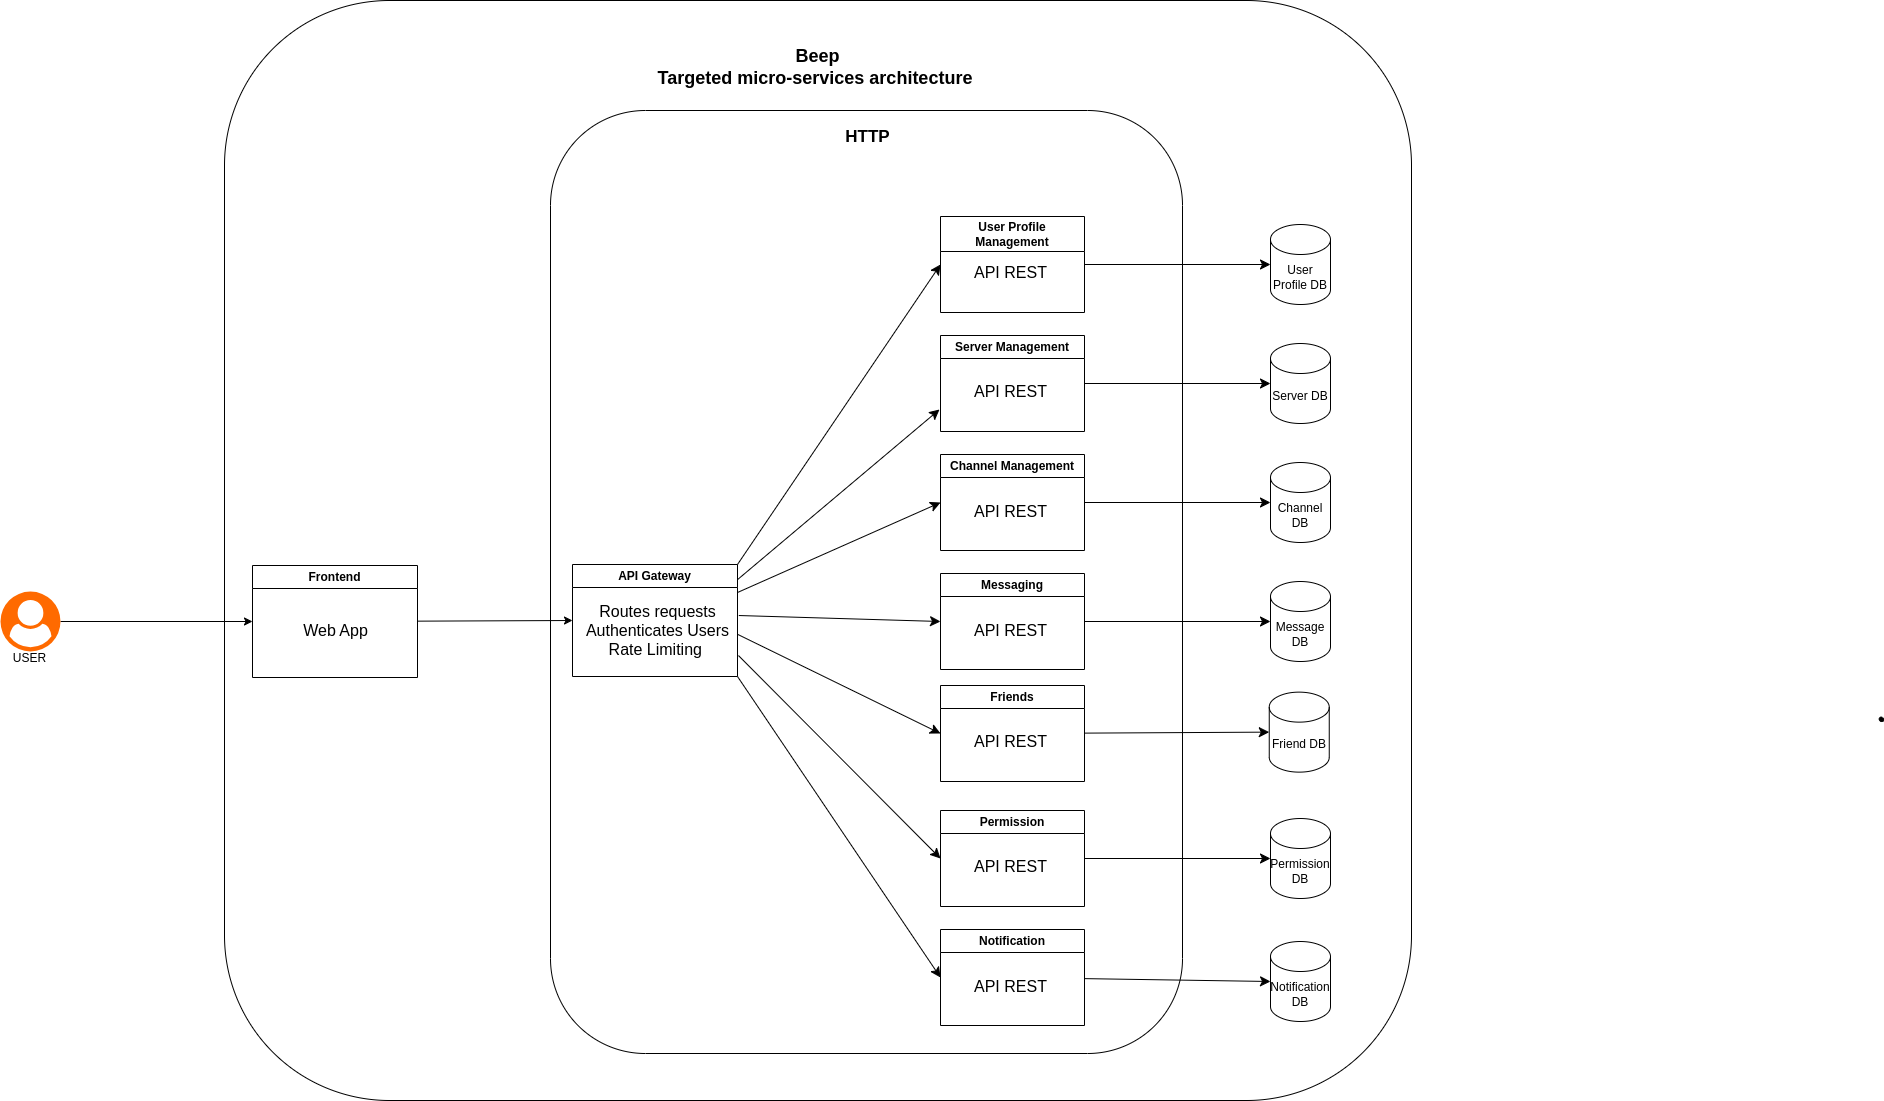

The diagram above was exported from draw.io. Its source (the exported page's mxGraphModel, read from the mxfile embedded in the PNG):
<mxGraphModel dx="1480" dy="1730" grid="0" gridSize="10" guides="1" tooltips="1" connect="1" arrows="1" fold="1" page="0" pageScale="1" pageWidth="827" pageHeight="1169" math="0" shadow="0">
  <root>
    <mxCell id="0" />
    <mxCell id="1" parent="0" />
    <mxCell id="TSNZ0B2GeKspU6hrT74b-27" value="" style="group" connectable="0" vertex="1" parent="1">
      <mxGeometry x="336" y="-430" width="1187" height="1100" as="geometry" />
    </mxCell>
    <mxCell id="TSNZ0B2GeKspU6hrT74b-28" value="" style="rounded=1;whiteSpace=wrap;html=1;" vertex="1" parent="TSNZ0B2GeKspU6hrT74b-27">
      <mxGeometry width="1187" height="1100" as="geometry" />
    </mxCell>
    <mxCell id="TSNZ0B2GeKspU6hrT74b-29" value="&lt;b&gt;&lt;font style=&quot;font-size: 18px;&quot;&gt;Beep&lt;/font&gt;&lt;/b&gt;&lt;div&gt;&lt;b&gt;&lt;font style=&quot;font-size: 18px;&quot;&gt;Targeted micro-services architecture&amp;nbsp;&lt;/font&gt;&lt;/b&gt;&lt;/div&gt;" style="text;html=1;align=center;verticalAlign=middle;whiteSpace=wrap;rounded=0;" vertex="1" parent="TSNZ0B2GeKspU6hrT74b-27">
      <mxGeometry x="261.2235915492958" y="29.72972972972973" width="664.5528169014085" height="74.32432432432431" as="geometry" />
    </mxCell>
    <mxCell id="TSNZ0B2GeKspU6hrT74b-11" value="" style="rounded=1;whiteSpace=wrap;html=1;" vertex="1" parent="1">
      <mxGeometry x="662" y="-320" width="632" height="943" as="geometry" />
    </mxCell>
    <mxCell id="ObivibnyZp41QjcmPRQ--3" value="API Gateway" style="swimlane;whiteSpace=wrap;html=1;" parent="1" vertex="1">
      <mxGeometry x="684" y="134" width="165" height="112" as="geometry" />
    </mxCell>
    <mxCell id="ObivibnyZp41QjcmPRQ--4" value="&lt;div&gt;Routes requests&lt;/div&gt;&lt;div&gt;Authenticates Users&lt;/div&gt;&lt;div&gt;&lt;span style=&quot;background-color: transparent; color: light-dark(rgb(0, 0, 0), rgb(255, 255, 255));&quot;&gt;Rate Limiting&amp;nbsp;&lt;/span&gt;&lt;/div&gt;" style="text;html=1;align=center;verticalAlign=middle;resizable=0;points=[];autosize=1;strokeColor=none;fillColor=none;fontSize=16;" parent="ObivibnyZp41QjcmPRQ--3" vertex="1">
      <mxGeometry x="4" y="31" width="161" height="70" as="geometry" />
    </mxCell>
    <mxCell id="ObivibnyZp41QjcmPRQ--5" value="Server Management" style="swimlane;whiteSpace=wrap;html=1;" parent="1" vertex="1">
      <mxGeometry x="1052" y="-95" width="144" height="96" as="geometry" />
    </mxCell>
    <mxCell id="ObivibnyZp41QjcmPRQ--6" value="&lt;div&gt;API REST&lt;/div&gt;" style="text;html=1;align=left;verticalAlign=middle;resizable=0;points=[];autosize=1;strokeColor=none;fillColor=none;fontSize=16;" parent="ObivibnyZp41QjcmPRQ--5" vertex="1">
      <mxGeometry x="32" y="41" width="91" height="31" as="geometry" />
    </mxCell>
    <mxCell id="hMXItjmgLlIieqRShrU6-1" value="Channel Management" style="swimlane;whiteSpace=wrap;html=1;" parent="1" vertex="1">
      <mxGeometry x="1052" y="24" width="144" height="96" as="geometry" />
    </mxCell>
    <mxCell id="hMXItjmgLlIieqRShrU6-2" value="&lt;div&gt;API REST&lt;/div&gt;" style="text;html=1;align=left;verticalAlign=middle;resizable=0;points=[];autosize=1;strokeColor=none;fillColor=none;fontSize=16;" parent="hMXItjmgLlIieqRShrU6-1" vertex="1">
      <mxGeometry x="32" y="41" width="91" height="31" as="geometry" />
    </mxCell>
    <mxCell id="hMXItjmgLlIieqRShrU6-3" value="Messaging" style="swimlane;whiteSpace=wrap;html=1;" parent="1" vertex="1">
      <mxGeometry x="1052" y="143" width="144" height="96" as="geometry" />
    </mxCell>
    <mxCell id="hMXItjmgLlIieqRShrU6-4" value="&lt;div&gt;API REST&lt;/div&gt;" style="text;html=1;align=left;verticalAlign=middle;resizable=0;points=[];autosize=1;strokeColor=none;fillColor=none;fontSize=16;" parent="hMXItjmgLlIieqRShrU6-3" vertex="1">
      <mxGeometry x="32" y="41" width="91" height="31" as="geometry" />
    </mxCell>
    <mxCell id="hMXItjmgLlIieqRShrU6-5" value="Friends" style="swimlane;whiteSpace=wrap;html=1;" parent="1" vertex="1">
      <mxGeometry x="1052" y="255" width="144" height="96" as="geometry" />
    </mxCell>
    <mxCell id="hMXItjmgLlIieqRShrU6-6" value="API REST" style="text;html=1;align=left;verticalAlign=middle;resizable=0;points=[];autosize=1;strokeColor=none;fillColor=none;fontSize=16;" parent="hMXItjmgLlIieqRShrU6-5" vertex="1">
      <mxGeometry x="32" y="41" width="91" height="31" as="geometry" />
    </mxCell>
    <mxCell id="hMXItjmgLlIieqRShrU6-7" value="Permission" style="swimlane;whiteSpace=wrap;html=1;" parent="1" vertex="1">
      <mxGeometry x="1052" y="380" width="144" height="96" as="geometry" />
    </mxCell>
    <mxCell id="hMXItjmgLlIieqRShrU6-8" value="&lt;div&gt;API REST&lt;/div&gt;" style="text;html=1;align=left;verticalAlign=middle;resizable=0;points=[];autosize=1;strokeColor=none;fillColor=none;fontSize=16;" parent="hMXItjmgLlIieqRShrU6-7" vertex="1">
      <mxGeometry x="32" y="41" width="91" height="31" as="geometry" />
    </mxCell>
    <mxCell id="hMXItjmgLlIieqRShrU6-9" value="Notification" style="swimlane;whiteSpace=wrap;html=1;" parent="1" vertex="1">
      <mxGeometry x="1052" y="499" width="144" height="96" as="geometry" />
    </mxCell>
    <mxCell id="hMXItjmgLlIieqRShrU6-10" value="&lt;div&gt;API REST&lt;/div&gt;" style="text;html=1;align=left;verticalAlign=middle;resizable=0;points=[];autosize=1;strokeColor=none;fillColor=none;fontSize=16;" parent="hMXItjmgLlIieqRShrU6-9" vertex="1">
      <mxGeometry x="32" y="41" width="91" height="31" as="geometry" />
    </mxCell>
    <mxCell id="hMXItjmgLlIieqRShrU6-11" value="Server DB" style="shape=cylinder3;whiteSpace=wrap;html=1;boundedLbl=1;backgroundOutline=1;size=15;" parent="1" vertex="1">
      <mxGeometry x="1382" y="-87" width="60" height="80" as="geometry" />
    </mxCell>
    <mxCell id="hMXItjmgLlIieqRShrU6-12" value="Channel DB" style="shape=cylinder3;whiteSpace=wrap;html=1;boundedLbl=1;backgroundOutline=1;size=15;" parent="1" vertex="1">
      <mxGeometry x="1382" y="32" width="60" height="80" as="geometry" />
    </mxCell>
    <mxCell id="hMXItjmgLlIieqRShrU6-13" value="Notification DB" style="shape=cylinder3;whiteSpace=wrap;html=1;boundedLbl=1;backgroundOutline=1;size=15;" parent="1" vertex="1">
      <mxGeometry x="1382" y="511" width="60" height="80" as="geometry" />
    </mxCell>
    <mxCell id="hMXItjmgLlIieqRShrU6-14" value="Permission DB" style="shape=cylinder3;whiteSpace=wrap;html=1;boundedLbl=1;backgroundOutline=1;size=15;" parent="1" vertex="1">
      <mxGeometry x="1382" y="388" width="60" height="80" as="geometry" />
    </mxCell>
    <mxCell id="hMXItjmgLlIieqRShrU6-15" value="Friend DB" style="shape=cylinder3;whiteSpace=wrap;html=1;boundedLbl=1;backgroundOutline=1;size=15;" parent="1" vertex="1">
      <mxGeometry x="1380.75" y="261.63" width="60" height="80" as="geometry" />
    </mxCell>
    <mxCell id="hMXItjmgLlIieqRShrU6-16" value="Message DB" style="shape=cylinder3;whiteSpace=wrap;html=1;boundedLbl=1;backgroundOutline=1;size=15;" parent="1" vertex="1">
      <mxGeometry x="1382" y="151" width="60" height="80" as="geometry" />
    </mxCell>
    <mxCell id="hMXItjmgLlIieqRShrU6-17" value="" style="endArrow=classic;html=1;rounded=0;fontSize=12;startSize=8;endSize=8;curved=1;exitX=1.001;exitY=0.134;exitDx=0;exitDy=0;exitPerimeter=0;" parent="1" source="ObivibnyZp41QjcmPRQ--3" edge="1">
      <mxGeometry width="50" height="50" relative="1" as="geometry">
        <mxPoint x="955" y="252" as="sourcePoint" />
        <mxPoint x="1051" y="-21" as="targetPoint" />
      </mxGeometry>
    </mxCell>
    <mxCell id="hMXItjmgLlIieqRShrU6-18" value="" style="endArrow=classic;html=1;rounded=0;fontSize=12;startSize=8;endSize=8;curved=1;exitX=1;exitY=0.25;exitDx=0;exitDy=0;entryX=0;entryY=0.5;entryDx=0;entryDy=0;" parent="1" source="ObivibnyZp41QjcmPRQ--3" target="hMXItjmgLlIieqRShrU6-1" edge="1">
      <mxGeometry width="50" height="50" relative="1" as="geometry">
        <mxPoint x="848" y="219" as="sourcePoint" />
        <mxPoint x="1061" y="-11" as="targetPoint" />
      </mxGeometry>
    </mxCell>
    <mxCell id="hMXItjmgLlIieqRShrU6-19" value="" style="endArrow=classic;html=1;rounded=0;fontSize=12;startSize=8;endSize=8;curved=1;exitX=1.008;exitY=0.286;exitDx=0;exitDy=0;entryX=0;entryY=0.5;entryDx=0;entryDy=0;exitPerimeter=0;" parent="1" source="ObivibnyZp41QjcmPRQ--4" target="hMXItjmgLlIieqRShrU6-3" edge="1">
      <mxGeometry width="50" height="50" relative="1" as="geometry">
        <mxPoint x="848" y="247" as="sourcePoint" />
        <mxPoint x="1064" y="89" as="targetPoint" />
      </mxGeometry>
    </mxCell>
    <mxCell id="hMXItjmgLlIieqRShrU6-21" style="edgeStyle=none;curved=1;rounded=0;orthogonalLoop=1;jettySize=auto;html=1;entryX=0;entryY=0.5;entryDx=0;entryDy=0;fontSize=12;startSize=8;endSize=8;exitX=1.006;exitY=0.858;exitDx=0;exitDy=0;exitPerimeter=0;" parent="1" source="ObivibnyZp41QjcmPRQ--4" target="hMXItjmgLlIieqRShrU6-7" edge="1">
      <mxGeometry relative="1" as="geometry" />
    </mxCell>
    <mxCell id="hMXItjmgLlIieqRShrU6-22" style="edgeStyle=none;curved=1;rounded=0;orthogonalLoop=1;jettySize=auto;html=1;entryX=0;entryY=0.5;entryDx=0;entryDy=0;fontSize=12;startSize=8;endSize=8;exitX=1;exitY=1;exitDx=0;exitDy=0;" parent="1" source="ObivibnyZp41QjcmPRQ--3" target="hMXItjmgLlIieqRShrU6-9" edge="1">
      <mxGeometry relative="1" as="geometry" />
    </mxCell>
    <mxCell id="hMXItjmgLlIieqRShrU6-23" style="edgeStyle=none;curved=1;rounded=0;orthogonalLoop=1;jettySize=auto;html=1;entryX=0;entryY=0.5;entryDx=0;entryDy=0;entryPerimeter=0;fontSize=12;startSize=8;endSize=8;" parent="1" source="ObivibnyZp41QjcmPRQ--5" target="hMXItjmgLlIieqRShrU6-11" edge="1">
      <mxGeometry relative="1" as="geometry" />
    </mxCell>
    <mxCell id="hMXItjmgLlIieqRShrU6-24" style="edgeStyle=none;curved=1;rounded=0;orthogonalLoop=1;jettySize=auto;html=1;entryX=0;entryY=0.5;entryDx=0;entryDy=0;entryPerimeter=0;fontSize=12;startSize=8;endSize=8;" parent="1" source="hMXItjmgLlIieqRShrU6-1" target="hMXItjmgLlIieqRShrU6-12" edge="1">
      <mxGeometry relative="1" as="geometry" />
    </mxCell>
    <mxCell id="hMXItjmgLlIieqRShrU6-25" style="edgeStyle=none;curved=1;rounded=0;orthogonalLoop=1;jettySize=auto;html=1;entryX=0;entryY=0.5;entryDx=0;entryDy=0;entryPerimeter=0;fontSize=12;startSize=8;endSize=8;" parent="1" source="hMXItjmgLlIieqRShrU6-3" target="hMXItjmgLlIieqRShrU6-16" edge="1">
      <mxGeometry relative="1" as="geometry" />
    </mxCell>
    <mxCell id="hMXItjmgLlIieqRShrU6-26" style="edgeStyle=none;curved=1;rounded=0;orthogonalLoop=1;jettySize=auto;html=1;entryX=0;entryY=0.5;entryDx=0;entryDy=0;entryPerimeter=0;fontSize=12;startSize=8;endSize=8;" parent="1" source="hMXItjmgLlIieqRShrU6-5" target="hMXItjmgLlIieqRShrU6-15" edge="1">
      <mxGeometry relative="1" as="geometry" />
    </mxCell>
    <mxCell id="hMXItjmgLlIieqRShrU6-27" style="edgeStyle=none;curved=1;rounded=0;orthogonalLoop=1;jettySize=auto;html=1;entryX=0;entryY=0.5;entryDx=0;entryDy=0;entryPerimeter=0;fontSize=12;startSize=8;endSize=8;" parent="1" source="hMXItjmgLlIieqRShrU6-7" target="hMXItjmgLlIieqRShrU6-14" edge="1">
      <mxGeometry relative="1" as="geometry" />
    </mxCell>
    <mxCell id="hMXItjmgLlIieqRShrU6-28" style="edgeStyle=none;curved=1;rounded=0;orthogonalLoop=1;jettySize=auto;html=1;entryX=0;entryY=0.5;entryDx=0;entryDy=0;entryPerimeter=0;fontSize=12;startSize=8;endSize=8;" parent="1" source="hMXItjmgLlIieqRShrU6-9" target="hMXItjmgLlIieqRShrU6-13" edge="1">
      <mxGeometry relative="1" as="geometry" />
    </mxCell>
    <mxCell id="hMXItjmgLlIieqRShrU6-29" value="" style="shape=stencil(fZbdcgIhDIWfZm8zQAg/17Z9j85U606tdqz9e/tmZ0c0uJ47xP0I5JwEBl59bp8/1kNwn6fj4W39M76ctgM/DCGM++36OJ50NPDjwKvN4bh+PR6+9i/z74/n6ctp9H74nlb4nbmSKZeJCu5vngmZ6jzzNAO7cX8FVKEsBuBKrgKg9oAE8gkCbLeUhEoEQKSUDZDLeWYRKIl8MEDRmHwfyBrBG6Amyu4+kDxxMoB3jhwgYu7TVAsVkFcWCs4CTBEoF4RctKeOxHIf8IXYpikHikAIf+MNUW94AGSSaoAoFIE3AlOyeWU+p2E5S9yfQZcQILVuQOwZdJNoS9Ls3wA5u2XZTIHECqeJ9kDpSaauRiNVcAY1QhdBzeLBli5WazpkSsBLV25uRaqWRyFawTQzRRIQYirJzq5atkBqLfouwqUxLBepthWb10vrWZY6UOAeyKCCtDV625mm9gmUC4Wc3VLJMMIE1BsA2FW9JraVlQB7n3c9oMKhCLEvIM1zBPZ25/umNQ1tVEC2G+fFCC8g398O2hNQuQlVu752DBfA+q0ptnqO5JFmeuIuo9DY7KjY71UxdJV4EntifPWorW++R/dC4t7V3DlIB5cHx2bc7eb3yvX//QNFp+bHDT/+Aw==);lineShape=1;strokeColor=default;" parent="1" vertex="1">
      <mxGeometry x="1990.6361531833104" y="286.54791662716093" width="4.4500378782049665" height="4.443082110816855" as="geometry" />
    </mxCell>
    <mxCell id="TSNZ0B2GeKspU6hrT74b-5" value="User Profile Management" style="swimlane;whiteSpace=wrap;html=1;startSize=35;" vertex="1" parent="1">
      <mxGeometry x="1052" y="-214" width="144" height="96" as="geometry" />
    </mxCell>
    <mxCell id="TSNZ0B2GeKspU6hrT74b-6" value="&lt;div&gt;API REST&lt;/div&gt;" style="text;html=1;align=left;verticalAlign=middle;resizable=0;points=[];autosize=1;strokeColor=none;fillColor=none;fontSize=16;" vertex="1" parent="TSNZ0B2GeKspU6hrT74b-5">
      <mxGeometry x="32" y="41" width="91" height="31" as="geometry" />
    </mxCell>
    <mxCell id="TSNZ0B2GeKspU6hrT74b-7" value="User Profile DB" style="shape=cylinder3;whiteSpace=wrap;html=1;boundedLbl=1;backgroundOutline=1;size=15;" vertex="1" parent="1">
      <mxGeometry x="1382" y="-206" width="60" height="80" as="geometry" />
    </mxCell>
    <mxCell id="TSNZ0B2GeKspU6hrT74b-8" style="edgeStyle=none;curved=1;rounded=0;orthogonalLoop=1;jettySize=auto;html=1;entryX=0;entryY=0.5;entryDx=0;entryDy=0;entryPerimeter=0;fontSize=12;startSize=8;endSize=8;" edge="1" parent="1" source="TSNZ0B2GeKspU6hrT74b-5" target="TSNZ0B2GeKspU6hrT74b-7">
      <mxGeometry relative="1" as="geometry" />
    </mxCell>
    <mxCell id="TSNZ0B2GeKspU6hrT74b-9" value="" style="endArrow=classic;html=1;rounded=0;fontSize=12;startSize=8;endSize=8;curved=1;exitX=1;exitY=0;exitDx=0;exitDy=0;entryX=0;entryY=0.5;entryDx=0;entryDy=0;" edge="1" parent="1" source="ObivibnyZp41QjcmPRQ--3" target="TSNZ0B2GeKspU6hrT74b-5">
      <mxGeometry width="50" height="50" relative="1" as="geometry">
        <mxPoint x="825" y="209" as="sourcePoint" />
        <mxPoint x="1038" y="-21" as="targetPoint" />
      </mxGeometry>
    </mxCell>
    <mxCell id="TSNZ0B2GeKspU6hrT74b-22" style="edgeStyle=orthogonalEdgeStyle;rounded=0;orthogonalLoop=1;jettySize=auto;html=1;entryX=0;entryY=0.5;entryDx=0;entryDy=0;" edge="1" parent="1" source="TSNZ0B2GeKspU6hrT74b-12" target="TSNZ0B2GeKspU6hrT74b-14">
      <mxGeometry relative="1" as="geometry" />
    </mxCell>
    <mxCell id="TSNZ0B2GeKspU6hrT74b-12" value="" style="points=[];aspect=fixed;html=1;align=center;shadow=0;dashed=0;fillColor=#FF6A00;strokeColor=none;shape=mxgraph.alibaba_cloud.user;" vertex="1" parent="1">
      <mxGeometry x="112" y="161" width="60" height="60" as="geometry" />
    </mxCell>
    <mxCell id="TSNZ0B2GeKspU6hrT74b-17" style="rounded=0;orthogonalLoop=1;jettySize=auto;html=1;entryX=0;entryY=0.5;entryDx=0;entryDy=0;" edge="1" parent="1" source="TSNZ0B2GeKspU6hrT74b-14" target="ObivibnyZp41QjcmPRQ--3">
      <mxGeometry relative="1" as="geometry" />
    </mxCell>
    <mxCell id="TSNZ0B2GeKspU6hrT74b-14" value="Frontend" style="swimlane;whiteSpace=wrap;html=1;" vertex="1" parent="1">
      <mxGeometry x="364" y="135" width="165" height="112" as="geometry" />
    </mxCell>
    <mxCell id="TSNZ0B2GeKspU6hrT74b-16" value="&lt;div&gt;Web App&lt;/div&gt;" style="text;html=1;align=center;verticalAlign=middle;resizable=0;points=[];autosize=1;strokeColor=none;fillColor=none;fontSize=16;" vertex="1" parent="TSNZ0B2GeKspU6hrT74b-14">
      <mxGeometry x="41.5" y="49.5" width="83" height="31" as="geometry" />
    </mxCell>
    <mxCell id="hMXItjmgLlIieqRShrU6-20" style="edgeStyle=none;curved=1;rounded=0;orthogonalLoop=1;jettySize=auto;html=1;fontSize=12;startSize=8;endSize=8;entryX=0;entryY=0.5;entryDx=0;entryDy=0;exitX=0.999;exitY=0.553;exitDx=0;exitDy=0;exitPerimeter=0;" parent="1" source="ObivibnyZp41QjcmPRQ--4" edge="1" target="hMXItjmgLlIieqRShrU6-5">
      <mxGeometry relative="1" as="geometry">
        <mxPoint x="1058.904761904762" y="239.28571428571422" as="targetPoint" />
      </mxGeometry>
    </mxCell>
    <mxCell id="TSNZ0B2GeKspU6hrT74b-23" value="USER" style="text;html=1;align=center;verticalAlign=middle;resizable=0;points=[];autosize=1;strokeColor=none;fillColor=none;" vertex="1" parent="1">
      <mxGeometry x="115" y="215" width="51" height="26" as="geometry" />
    </mxCell>
    <mxCell id="TSNZ0B2GeKspU6hrT74b-26" value="&lt;font style=&quot;font-size: 17px;&quot;&gt;&lt;b&gt;HTTP&lt;/b&gt;&lt;/font&gt;" style="text;html=1;align=center;verticalAlign=middle;resizable=0;points=[];autosize=1;strokeColor=none;fillColor=none;" vertex="1" parent="1">
      <mxGeometry x="947.5" y="-309" width="62" height="32" as="geometry" />
    </mxCell>
  </root>
</mxGraphModel>